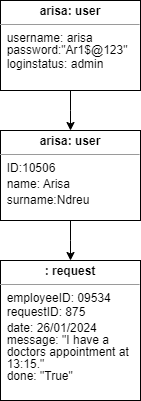

The diagram above was exported from draw.io. Its source (the exported page's mxGraphModel, read from the mxfile embedded in the PNG):
<mxGraphModel dx="676" dy="721" grid="1" gridSize="10" guides="1" tooltips="1" connect="1" arrows="1" fold="1" page="1" pageScale="1" pageWidth="1169" pageHeight="826" math="0" shadow="0">
  <root>
    <mxCell id="0" />
    <mxCell id="1" parent="0" />
    <mxCell id="1ZPIzoeelfAwB0NDMVZ1-2" style="edgeStyle=orthogonalEdgeStyle;rounded=0;orthogonalLoop=1;jettySize=auto;html=1;" edge="1" parent="1" source="1ZPIzoeelfAwB0NDMVZ1-3">
      <mxGeometry relative="1" as="geometry">
        <mxPoint x="470" y="200" as="targetPoint" />
      </mxGeometry>
    </mxCell>
    <mxCell id="1ZPIzoeelfAwB0NDMVZ1-3" value="&lt;p style=&quot;margin:0px;margin-top:4px;text-align:center;&quot;&gt;&lt;b&gt;arisa: user&lt;/b&gt;&lt;/p&gt;&lt;hr size=&quot;1&quot;&gt;&lt;div style=&quot;height:2px;&quot;&gt;&amp;nbsp; username: arisa&lt;/div&gt;&lt;div style=&quot;height:2px;&quot;&gt;&lt;br&gt;&lt;/div&gt;&lt;div style=&quot;height:2px;&quot;&gt;&lt;br&gt;&lt;/div&gt;&lt;div style=&quot;height:2px;&quot;&gt;&lt;br&gt;&lt;/div&gt;&lt;div style=&quot;height:2px;&quot;&gt;&lt;br&gt;&lt;/div&gt;&lt;div style=&quot;height:2px;&quot;&gt;&lt;br&gt;&lt;/div&gt;&lt;div style=&quot;height:2px;&quot;&gt;&amp;nbsp; password:&quot;Ar1$@123&quot;&lt;/div&gt;&lt;div style=&quot;height:2px;&quot;&gt;&lt;br&gt;&lt;/div&gt;&lt;div style=&quot;height:2px;&quot;&gt;&lt;br&gt;&lt;/div&gt;&lt;div style=&quot;height:2px;&quot;&gt;&lt;br&gt;&lt;/div&gt;&lt;div style=&quot;height:2px;&quot;&gt;&lt;br&gt;&lt;/div&gt;&lt;div style=&quot;height:2px;&quot;&gt;&lt;br&gt;&lt;/div&gt;&lt;div style=&quot;height:2px;&quot;&gt;&lt;br&gt;&lt;/div&gt;&lt;div style=&quot;height:2px;&quot;&gt;&amp;nbsp; loginstatus: admin&lt;/div&gt;" style="verticalAlign=top;align=left;overflow=fill;fontSize=12;fontFamily=Helvetica;html=1;whiteSpace=wrap;" vertex="1" parent="1">
      <mxGeometry x="400" y="70" width="140" height="90" as="geometry" />
    </mxCell>
    <mxCell id="1ZPIzoeelfAwB0NDMVZ1-4" style="edgeStyle=orthogonalEdgeStyle;rounded=0;orthogonalLoop=1;jettySize=auto;html=1;" edge="1" parent="1" source="1ZPIzoeelfAwB0NDMVZ1-5">
      <mxGeometry relative="1" as="geometry">
        <mxPoint x="470" y="330" as="targetPoint" />
      </mxGeometry>
    </mxCell>
    <mxCell id="1ZPIzoeelfAwB0NDMVZ1-5" value="&lt;p style=&quot;margin:0px;margin-top:4px;text-align:center;&quot;&gt;&lt;b&gt;arisa: user&lt;/b&gt;&lt;/p&gt;&lt;hr size=&quot;1&quot;&gt;&lt;div style=&quot;height:2px;&quot;&gt;&amp;nbsp; ID:10506&lt;/div&gt;&lt;div style=&quot;height:2px;&quot;&gt;&lt;br&gt;&lt;/div&gt;&lt;div style=&quot;height:2px;&quot;&gt;&lt;br&gt;&lt;/div&gt;&lt;div style=&quot;height:2px;&quot;&gt;&lt;br&gt;&lt;/div&gt;&lt;div style=&quot;height:2px;&quot;&gt;&lt;br&gt;&lt;/div&gt;&lt;div style=&quot;height:2px;&quot;&gt;&lt;br&gt;&lt;/div&gt;&lt;div style=&quot;height:2px;&quot;&gt;&lt;br&gt;&lt;/div&gt;&lt;div style=&quot;height:2px;&quot;&gt;&lt;br&gt;&lt;/div&gt;&lt;div style=&quot;height:2px;&quot;&gt;&amp;nbsp; name: Arisa&lt;/div&gt;&lt;div style=&quot;height:2px;&quot;&gt;&lt;br&gt;&lt;/div&gt;&lt;div style=&quot;height:2px;&quot;&gt;&lt;br&gt;&lt;/div&gt;&lt;div style=&quot;height:2px;&quot;&gt;&lt;br&gt;&lt;/div&gt;&lt;div style=&quot;height:2px;&quot;&gt;&lt;br&gt;&lt;/div&gt;&lt;div style=&quot;height:2px;&quot;&gt;&lt;br&gt;&lt;/div&gt;&lt;div style=&quot;height:2px;&quot;&gt;&lt;br&gt;&lt;/div&gt;&lt;div style=&quot;height:2px;&quot;&gt;&lt;br&gt;&lt;/div&gt;&lt;div style=&quot;height:2px;&quot;&gt;&amp;nbsp; surname:Ndreu&lt;/div&gt;" style="verticalAlign=top;align=left;overflow=fill;fontSize=12;fontFamily=Helvetica;html=1;whiteSpace=wrap;" vertex="1" parent="1">
      <mxGeometry x="400" y="200" width="140" height="90" as="geometry" />
    </mxCell>
    <mxCell id="1ZPIzoeelfAwB0NDMVZ1-6" value="&lt;p style=&quot;margin:0px;margin-top:4px;text-align:center;&quot;&gt;&lt;b&gt;: request&lt;/b&gt;&lt;/p&gt;&lt;hr size=&quot;1&quot;&gt;&lt;div style=&quot;height:2px;&quot;&gt;&amp;nbsp; employeeID: 09534&lt;/div&gt;&lt;div style=&quot;height:2px;&quot;&gt;&lt;br&gt;&lt;/div&gt;&lt;div style=&quot;height:2px;&quot;&gt;&lt;br&gt;&lt;/div&gt;&lt;div style=&quot;height:2px;&quot;&gt;&lt;br&gt;&lt;/div&gt;&lt;div style=&quot;height:2px;&quot;&gt;&lt;br&gt;&lt;/div&gt;&lt;div style=&quot;height:2px;&quot;&gt;&lt;br&gt;&lt;/div&gt;&lt;div style=&quot;height:2px;&quot;&gt;&lt;br&gt;&lt;/div&gt;&lt;div style=&quot;height:2px;&quot;&gt;&amp;nbsp; requestID: 875&lt;/div&gt;&lt;div style=&quot;height:2px;&quot;&gt;&lt;br&gt;&lt;/div&gt;&lt;div style=&quot;height:2px;&quot;&gt;&lt;br&gt;&lt;/div&gt;&lt;div style=&quot;height:2px;&quot;&gt;&lt;br&gt;&lt;/div&gt;&lt;div style=&quot;height:2px;&quot;&gt;&lt;br&gt;&lt;/div&gt;&lt;div style=&quot;height:2px;&quot;&gt;&lt;br&gt;&lt;/div&gt;&lt;div style=&quot;height:2px;&quot;&gt;&lt;br&gt;&lt;/div&gt;&lt;div style=&quot;height:2px;&quot;&gt;&amp;nbsp;&amp;nbsp;&lt;/div&gt;&lt;div style=&quot;height:2px;&quot;&gt;&amp;nbsp; date: 26/01/2024&lt;/div&gt;&lt;div style=&quot;height:2px;&quot;&gt;&lt;br&gt;&lt;/div&gt;&lt;div style=&quot;height:2px;&quot;&gt;&lt;br&gt;&lt;/div&gt;&lt;div style=&quot;height:2px;&quot;&gt;&lt;br&gt;&lt;/div&gt;&lt;div style=&quot;height:2px;&quot;&gt;&lt;br&gt;&lt;/div&gt;&lt;div style=&quot;height:2px;&quot;&gt;&lt;br&gt;&lt;/div&gt;&lt;div style=&quot;height:2px;&quot;&gt;&amp;nbsp; message: &quot;I have a&amp;nbsp; &amp;nbsp; &amp;nbsp;&amp;nbsp;&lt;/div&gt;&lt;div style=&quot;height:2px;&quot;&gt;&lt;br&gt;&lt;/div&gt;&lt;div style=&quot;height:2px;&quot;&gt;&lt;br&gt;&lt;/div&gt;&lt;div style=&quot;height:2px;&quot;&gt;&lt;br&gt;&lt;/div&gt;&lt;div style=&quot;height:2px;&quot;&gt;&lt;br&gt;&lt;/div&gt;&lt;div style=&quot;height:2px;&quot;&gt;&lt;br&gt;&lt;/div&gt;&lt;div style=&quot;height:2px;&quot;&gt;&amp;nbsp; doctors appointment at&amp;nbsp;&lt;/div&gt;&lt;div style=&quot;height:2px;&quot;&gt;&lt;br&gt;&lt;/div&gt;&lt;div style=&quot;height:2px;&quot;&gt;&lt;br&gt;&lt;/div&gt;&lt;div style=&quot;height:2px;&quot;&gt;&lt;br&gt;&lt;/div&gt;&lt;div style=&quot;height:2px;&quot;&gt;&lt;br&gt;&lt;/div&gt;&lt;div style=&quot;height:2px;&quot;&gt;&lt;br&gt;&lt;/div&gt;&lt;div style=&quot;height:2px;&quot;&gt;&amp;nbsp; 13:15.&quot;&lt;/div&gt;&lt;div style=&quot;height:2px;&quot;&gt;&lt;br&gt;&lt;/div&gt;&lt;div style=&quot;height:2px;&quot;&gt;&lt;br&gt;&lt;/div&gt;&lt;div style=&quot;height:2px;&quot;&gt;&lt;br&gt;&lt;/div&gt;&lt;div style=&quot;height:2px;&quot;&gt;&lt;br&gt;&lt;/div&gt;&lt;div style=&quot;height:2px;&quot;&gt;&amp;nbsp; &amp;nbsp;&lt;/div&gt;&lt;div style=&quot;height:2px;&quot;&gt;&amp;nbsp; done: &quot;True&quot;&lt;/div&gt;&lt;div style=&quot;height:2px;&quot;&gt;&lt;br&gt;&lt;/div&gt;" style="verticalAlign=top;align=left;overflow=fill;fontSize=12;fontFamily=Helvetica;html=1;whiteSpace=wrap;" vertex="1" parent="1">
      <mxGeometry x="400" y="330" width="140" height="140" as="geometry" />
    </mxCell>
  </root>
</mxGraphModel>